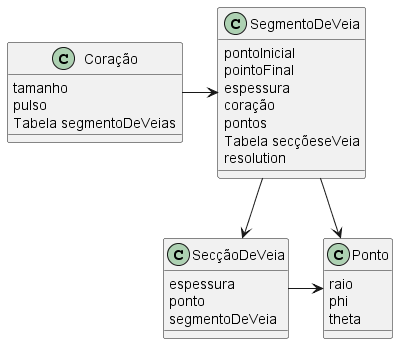

The diagram above was rendered by PlantUML. Its source (embedded in the PNG):
@startuml "diagramaDeClasses"

class Coração{
    tamanho
    pulso
    Tabela segmentoDeVeias 
}

class Ponto{
    raio
    phi
    theta
}

class SegmentoDeVeia{
    pontoInicial
    pointoFinal
    espessura
    coração
    pontos
    Tabela secçõeseVeia
    resolution
}

class SecçãoDeVeia{
    espessura
    ponto
    segmentoDeVeia
}

Coração -right-> SegmentoDeVeia
SegmentoDeVeia -down-> Ponto
SegmentoDeVeia -down-> SecçãoDeVeia
SecçãoDeVeia -right-> Ponto

@enduml